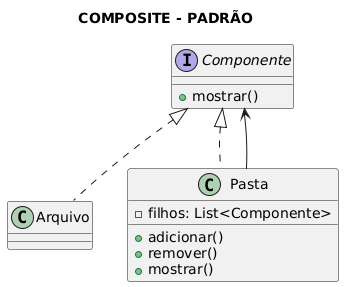

The diagram above was rendered by PlantUML. Its source (embedded in the PNG):
@startuml
title COMPOSITE - PADRÃO

interface Componente {
  +mostrar()
}

class Arquivo
class Pasta {
  -filhos: List<Componente>
  +adicionar()
  +remover()
  +mostrar()
}

Componente <|.. Arquivo
Componente <|.. Pasta

Pasta --> Componente
@enduml